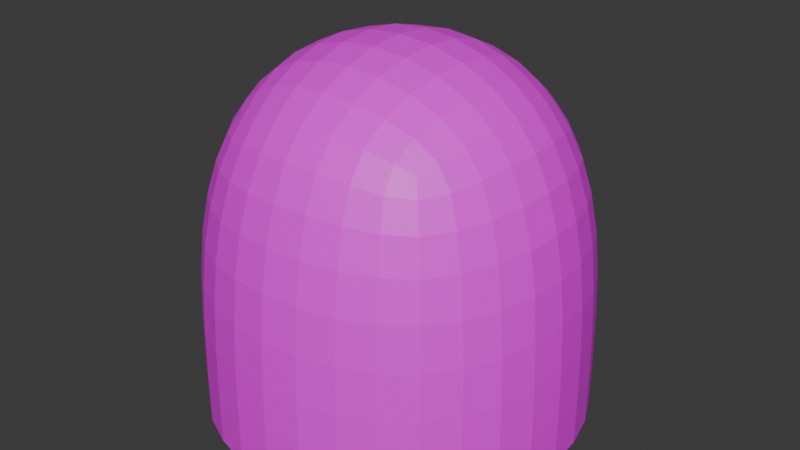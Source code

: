 # Source: img-20240816214406391.blend  (saved by Blender 4.2.66; exported with 4.5.12 LTS)
import bpy
from mathutils import Matrix  # noqa: F401  (used for matrix-valued properties, if any)

bpy.ops.wm.read_factory_settings(use_empty=True)
scene = bpy.context.scene
scene.name = 'Scene'

# ---- collections
col_collection = bpy.data.collections.new('Collection'); scene.collection.children.link(col_collection)

# ---- images (referenced by path relative to the original .blend; pixels are not part of the script)
import os
ASSET_DIR = os.environ.get("B2B_ASSET_DIR", "")  # directory of the original .blend (textures are referenced by path, not embedded)
HERE = os.path.dirname(os.path.abspath(__file__))  # packed textures are extracted next to this script under _unpacked/

def load_image(name, relpath, width, height, colorspace="sRGB"):
    """Load a texture the original file referenced (path relative to the .blend, or extracted next to this script)."""
    p = next((c for c in (os.path.join(HERE, relpath), os.path.join(ASSET_DIR, relpath)) if relpath and os.path.exists(c)), "")
    if p:
        img = bpy.data.images.load(p, check_existing=True)
        img.name = name
    else:  # same state as the original file: an image datablock whose file is absent (Cycles renders it pink)
        img = bpy.data.images.new(name, width, height)
        img.source = "FILE"
        img.filepath = "//" + (relpath or name)
    img.colorspace_settings.name = colorspace
    return img
img_x = load_image('未命名', '', 1024, 1024, 'sRGB')

# ---- materials (node trees are filled in below, after node groups)
mat_002 = bpy.data.materials.new('材质.002')

# ---- node groups
ng_002 = bpy.data.node_groups.new('几何节点.002', 'GeometryNodeTree')
_s = ng_002.interface.new_socket(name='几何数据', in_out='OUTPUT', socket_type='NodeSocketGeometry')
_s = ng_002.interface.new_socket(name='几何数据', in_out='INPUT', socket_type='NodeSocketGeometry')
ng_002.is_modifier = True
_N = ng_002.nodes; _L = ng_002.links
n0 = _N.new('NodeGroupInput'); n0.name = '组输入'; n0.location = (-360, 0)
n1 = _N.new('NodeGroupOutput'); n1.name = '组输出'; n1.location = (280, 20)
n2 = _N.new('GeometryNodeSubdivisionSurface'); n2.name = '表面细分'; n2.location = (-80, 20)
n2.uv_smooth = 'NONE'
n2.inputs[1].default_value = 3
n2.inputs[4].default_value = False
_L.new(n2.outputs[0], n1.inputs[0])
_L.new(n0.outputs[0], n2.inputs[0])
n1.is_active_output = True

# ---- material node trees
mat_002.use_nodes = True; mat_002.node_tree.nodes.clear()
_N = mat_002.node_tree.nodes; _L = mat_002.node_tree.links
n0 = _N.new('ShaderNodeBsdfPrincipled'); n0.name = '原理化 BSDF'; n0.location = (10, 300)
n1 = _N.new('ShaderNodeOutputMaterial'); n1.name = '材质输出'; n1.location = (300, 300)
n2 = _N.new('ShaderNodeTexImage'); n2.name = '图像纹理'; n2.location = (-270, 260)
n2.image = img_x
n3 = _N.new('ShaderNodeMapping'); n3.name = '映射'; n3.location = (-450, 260)
n4 = _N.new('ShaderNodeTexCoord'); n4.name = '纹理坐标'; n4.location = (-630, 260)
_L.new(n0.outputs[0], n1.inputs[0])
_L.new(n2.outputs[0], n0.inputs[0])
_L.new(n3.outputs[0], n2.inputs[0])
_L.new(n4.outputs[2], n3.inputs[0])
n1.is_active_output = True

# ---- world
world_world = bpy.data.worlds.new('World'); scene.world = world_world
world_world.use_nodes = True; world_world.node_tree.nodes.clear()
_N = world_world.node_tree.nodes; _L = world_world.node_tree.links
n0 = _N.new('ShaderNodeOutputWorld'); n0.name = 'World Output'; n0.location = (300, 300)
n1 = _N.new('ShaderNodeBackground'); n1.name = 'Background'; n1.location = (10, 300)
n1.inputs[0].default_value = (0.05088, 0.05088, 0.05088, 1.0)
_L.new(n1.outputs[0], n0.inputs[0])
n0.is_active_output = True
world_world.color = (0.05088, 0.05088, 0.05088)
world_world.sun_shadow_jitter_overblur = 0.0

# ---- meshes
me_x = bpy.data.meshes.new('立方体')
me_x.from_pydata([(-1.0, -1.0, -1.0), (-1.0, -1.0, 1.0), (-1.0, 1.0, -1.0), (-1.0, 1.0, 1.0), (1.0, -1.0, -1.0), (1.0, -1.0, 1.0), (1.0, 1.0, -1.0), (1.0, 1.0, 1.0)], [], [(0, 1, 3, 2), (2, 3, 7, 6), (6, 7, 5, 4), (4, 5, 1, 0), (7, 3, 1, 5)])
_uv = me_x.uv_layers.new(name='UV 贴图')
_uv.uv.foreach_set('vector', [0.3757, 0.8728, 0.3757, 0.6243, 0.6243, 0.6243, 0.6243, 0.8728, 0.8728, 0.6243, 0.6243, 0.6243, 0.6243, 0.3757, 0.8728, 0.3757, 0.6243, 0.1272, 0.6243, 0.3757, 0.3757, 0.3757, 0.3757, 0.1272, 0.1272, 0.3757, 0.3757, 0.3757, 0.3757, 0.6243, 0.1272, 0.6243, 0.6243, 0.3757, 0.6243, 0.6243, 0.3757, 0.6243, 0.3757, 0.3757])
me_x.materials.append(mat_002)
me_x.update()

# ---- objects
ob_x = bpy.data.objects.new('立方体', me_x)

# ---- transforms, parenting, visibility, modifiers, constraints
ob_x.location = (0.0, 0.0, 0.0)
_m = ob_x.modifiers.new('几何节点', 'NODES')
_m.node_group = ng_002

# ---- collection membership
col_collection.objects.link(ob_x)

# ---- scene / render settings (as saved in the file)
scene.frame_start = 1; scene.frame_end = 250; scene.frame_set(1)
scene.render.engine = 'BLENDER_EEVEE_NEXT'
bpy.context.view_layer.update()

# ---- added for rendering (the .blend has no active camera and no usable light): camera, sun
cam_auto = bpy.data.cameras.new('AutoCamera')
cam_auto.lens = 50.0
cam_auto.sensor_width = 36.0
cam_auto.clip_end = 1000.0
ob_auto_camera = bpy.data.objects.new('AutoCamera', cam_auto)
scene.collection.objects.link(ob_auto_camera)
ob_auto_camera.location = (2.95758, -3.54909, 2.29065)
ob_auto_camera.rotation_euler = (1.09748, -7.21219e-08, 0.694738)
scene.camera = ob_auto_camera
light_auto_sun = bpy.data.lights.new('AutoSun', 'SUN')
light_auto_sun.energy = 3.0
light_auto_sun.angle = 0.0523599
ob_auto_sun = bpy.data.objects.new('AutoSun', light_auto_sun)
scene.collection.objects.link(ob_auto_sun)
ob_auto_sun.rotation_euler = (0.872665, 0.174533, 0.523599)
bpy.context.view_layer.update()
